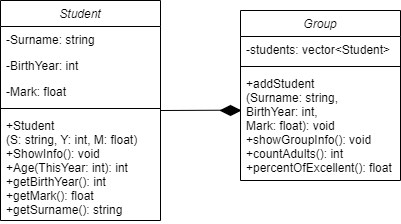

The diagram above was exported from draw.io. Its source (the exported page's mxGraphModel, read from the mxfile embedded in the PNG):
<mxGraphModel dx="457" dy="645" grid="1" gridSize="10" guides="1" tooltips="1" connect="1" arrows="1" fold="1" page="1" pageScale="1" pageWidth="827" pageHeight="1169" math="0" shadow="0">
  <root>
    <mxCell id="WIyWlLk6GJQsqaUBKTNV-0" />
    <mxCell id="WIyWlLk6GJQsqaUBKTNV-1" parent="WIyWlLk6GJQsqaUBKTNV-0" />
    <mxCell id="zkfFHV4jXpPFQw0GAbJ--0" value="Student" style="swimlane;fontStyle=2;align=center;verticalAlign=top;childLayout=stackLayout;horizontal=1;startSize=26;horizontalStack=0;resizeParent=1;resizeLast=0;collapsible=1;marginBottom=0;rounded=0;shadow=0;strokeWidth=1;" parent="WIyWlLk6GJQsqaUBKTNV-1" vertex="1">
      <mxGeometry x="220" y="120" width="160" height="220" as="geometry">
        <mxRectangle x="230" y="140" width="160" height="26" as="alternateBounds" />
      </mxGeometry>
    </mxCell>
    <mxCell id="zkfFHV4jXpPFQw0GAbJ--1" value="-Surname: string" style="text;align=left;verticalAlign=top;spacingLeft=4;spacingRight=4;overflow=hidden;rotatable=0;points=[[0,0.5],[1,0.5]];portConstraint=eastwest;" parent="zkfFHV4jXpPFQw0GAbJ--0" vertex="1">
      <mxGeometry y="26" width="160" height="26" as="geometry" />
    </mxCell>
    <mxCell id="zkfFHV4jXpPFQw0GAbJ--2" value="-BirthYear: int" style="text;align=left;verticalAlign=top;spacingLeft=4;spacingRight=4;overflow=hidden;rotatable=0;points=[[0,0.5],[1,0.5]];portConstraint=eastwest;rounded=0;shadow=0;html=0;" parent="zkfFHV4jXpPFQw0GAbJ--0" vertex="1">
      <mxGeometry y="52" width="160" height="26" as="geometry" />
    </mxCell>
    <mxCell id="zkfFHV4jXpPFQw0GAbJ--3" value="-Mark: float" style="text;align=left;verticalAlign=top;spacingLeft=4;spacingRight=4;overflow=hidden;rotatable=0;points=[[0,0.5],[1,0.5]];portConstraint=eastwest;rounded=0;shadow=0;html=0;" parent="zkfFHV4jXpPFQw0GAbJ--0" vertex="1">
      <mxGeometry y="78" width="160" height="26" as="geometry" />
    </mxCell>
    <mxCell id="zkfFHV4jXpPFQw0GAbJ--4" value="" style="line;html=1;strokeWidth=1;align=left;verticalAlign=middle;spacingTop=-1;spacingLeft=3;spacingRight=3;rotatable=0;labelPosition=right;points=[];portConstraint=eastwest;" parent="zkfFHV4jXpPFQw0GAbJ--0" vertex="1">
      <mxGeometry y="104" width="160" height="8" as="geometry" />
    </mxCell>
    <mxCell id="zkfFHV4jXpPFQw0GAbJ--5" value="+Student&#10;(S: string, Y: int, M: float)&#10;+ShowInfo(): void&#10;+Age(ThisYear: int): int&#10;+getBirthYear(): int&#10;+getMark(): float&#10;+getSurname(): string" style="text;align=left;verticalAlign=top;spacingLeft=4;spacingRight=4;overflow=hidden;rotatable=0;points=[[0,0.5],[1,0.5]];portConstraint=eastwest;" parent="zkfFHV4jXpPFQw0GAbJ--0" vertex="1">
      <mxGeometry y="112" width="160" height="108" as="geometry" />
    </mxCell>
    <mxCell id="fScL9kw6EqN6MHPi3_ND-1" value="Group" style="swimlane;fontStyle=2;align=center;verticalAlign=top;childLayout=stackLayout;horizontal=1;startSize=26;horizontalStack=0;resizeParent=1;resizeLast=0;collapsible=1;marginBottom=0;rounded=0;shadow=0;strokeWidth=1;" vertex="1" parent="WIyWlLk6GJQsqaUBKTNV-1">
      <mxGeometry x="460" y="130" width="160" height="170" as="geometry">
        <mxRectangle x="230" y="140" width="160" height="26" as="alternateBounds" />
      </mxGeometry>
    </mxCell>
    <mxCell id="fScL9kw6EqN6MHPi3_ND-2" value="-students: vector&lt;Student&gt;" style="text;align=left;verticalAlign=top;spacingLeft=4;spacingRight=4;overflow=hidden;rotatable=0;points=[[0,0.5],[1,0.5]];portConstraint=eastwest;" vertex="1" parent="fScL9kw6EqN6MHPi3_ND-1">
      <mxGeometry y="26" width="160" height="26" as="geometry" />
    </mxCell>
    <mxCell id="fScL9kw6EqN6MHPi3_ND-5" value="" style="line;html=1;strokeWidth=1;align=left;verticalAlign=middle;spacingTop=-1;spacingLeft=3;spacingRight=3;rotatable=0;labelPosition=right;points=[];portConstraint=eastwest;" vertex="1" parent="fScL9kw6EqN6MHPi3_ND-1">
      <mxGeometry y="52" width="160" height="8" as="geometry" />
    </mxCell>
    <mxCell id="fScL9kw6EqN6MHPi3_ND-6" value="+addStudent&#10;(Surname: string, &#10;BirthYear: int,&#10;Mark: float): void&#10;+showGroupInfo(): void&#10;+countAdults(): int&#10;+percentOfExcellent(): float" style="text;align=left;verticalAlign=top;spacingLeft=4;spacingRight=4;overflow=hidden;rotatable=0;points=[[0,0.5],[1,0.5]];portConstraint=eastwest;" vertex="1" parent="fScL9kw6EqN6MHPi3_ND-1">
      <mxGeometry y="60" width="160" height="108" as="geometry" />
    </mxCell>
    <mxCell id="fScL9kw6EqN6MHPi3_ND-8" value="" style="rhombus;whiteSpace=wrap;html=1;fillColor=#000000;" vertex="1" parent="WIyWlLk6GJQsqaUBKTNV-1">
      <mxGeometry x="440" y="225" width="20" height="10" as="geometry" />
    </mxCell>
    <mxCell id="fScL9kw6EqN6MHPi3_ND-10" value="" style="endArrow=none;html=1;rounded=0;exitX=1;exitY=0.5;exitDx=0;exitDy=0;entryX=-0.003;entryY=0.367;entryDx=0;entryDy=0;entryPerimeter=0;" edge="1" parent="WIyWlLk6GJQsqaUBKTNV-1" source="zkfFHV4jXpPFQw0GAbJ--0" target="fScL9kw6EqN6MHPi3_ND-6">
      <mxGeometry width="50" height="50" relative="1" as="geometry">
        <mxPoint x="410" y="270" as="sourcePoint" />
        <mxPoint x="460" y="220" as="targetPoint" />
      </mxGeometry>
    </mxCell>
  </root>
</mxGraphModel>